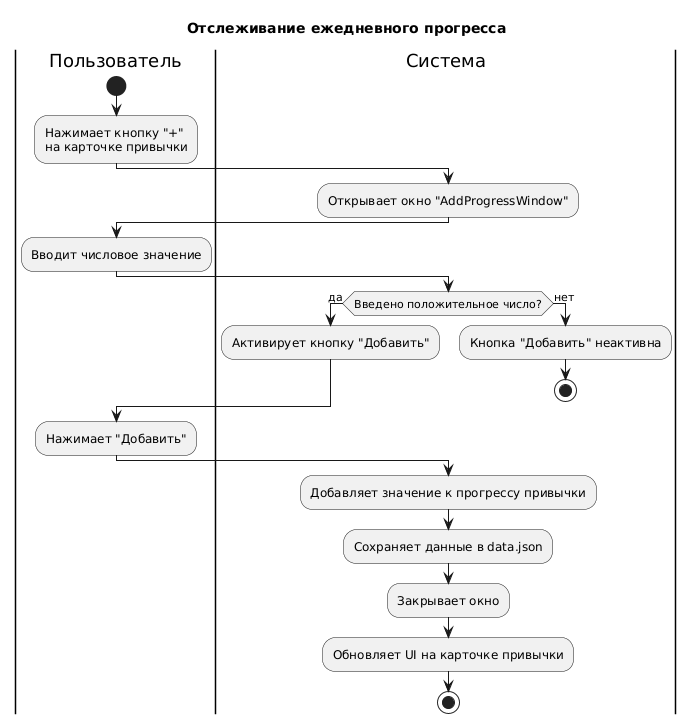

The diagram above was rendered by PlantUML. Its source (embedded in the PNG):
@startuml
title Отслеживание ежедневного прогресса

|Пользователь|
start
:Нажимает кнопку "+"
на карточке привычки;
|Система|
:Открывает окно "AddProgressWindow";
|Пользователь|
:Вводит числовое значение;
|Система|
if (Введено положительное число?) then (да)
  :Активирует кнопку "Добавить";
else (нет)
  :Кнопка "Добавить" неактивна;
  stop
endif
|Пользователь|
:Нажимает "Добавить";
|Система|
:Добавляет значение к прогрессу привычки;
:Сохраняет данные в data.json;
:Закрывает окно;
:Обновляет UI на карточке привычки;
stop
@enduml